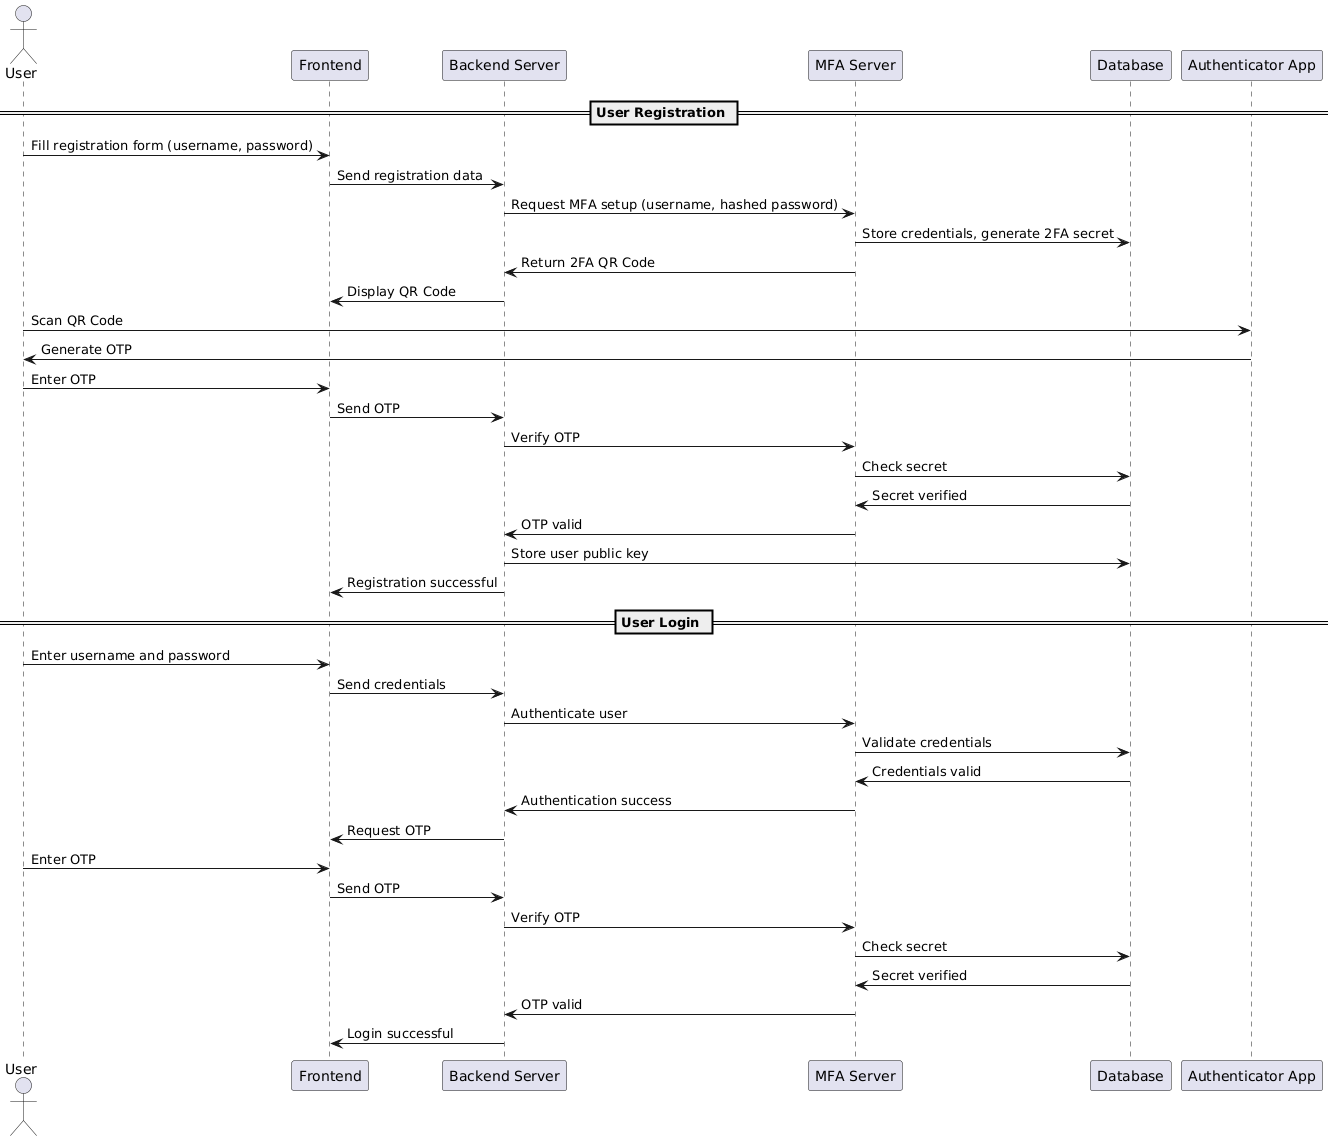

The diagram above was rendered by PlantUML. Its source (embedded in the PNG):
@startuml
actor User
participant "Frontend" as FE
participant "Backend Server" as BE
participant "MFA Server" as MFA
participant "Database" as DB
participant "Authenticator App" as AuthApp

== User Registration ==

User -> FE: Fill registration form (username, password)
FE -> BE: Send registration data
BE -> MFA: Request MFA setup (username, hashed password)
MFA -> DB: Store credentials, generate 2FA secret
MFA -> BE: Return 2FA QR Code
BE -> FE: Display QR Code
User -> AuthApp: Scan QR Code
AuthApp -> User: Generate OTP
User -> FE: Enter OTP
FE -> BE: Send OTP
BE -> MFA: Verify OTP
MFA -> DB: Check secret
DB -> MFA: Secret verified
MFA -> BE: OTP valid
BE -> DB: Store user public key
BE -> FE: Registration successful

== User Login ==

User -> FE: Enter username and password
FE -> BE: Send credentials
BE -> MFA: Authenticate user
MFA -> DB: Validate credentials
DB -> MFA: Credentials valid
MFA -> BE: Authentication success
BE -> FE: Request OTP
User -> FE: Enter OTP
FE -> BE: Send OTP
BE -> MFA: Verify OTP
MFA -> DB: Check secret
DB -> MFA: Secret verified
MFA -> BE: OTP valid
BE -> FE: Login successful
@enduml